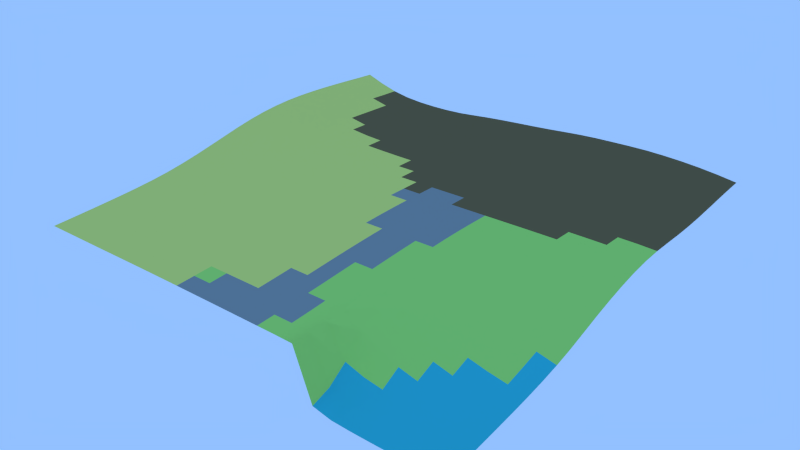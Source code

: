 # Source: Grid.021.blend  (saved by Blender 2.69.0; exported with 4.5.12 LTS)
import bpy
from mathutils import Matrix  # noqa: F401  (used for matrix-valued properties, if any)

bpy.ops.wm.read_factory_settings(use_empty=True)
scene = bpy.context.scene
scene.name = 'Scene'

# ---- collections
col_collection_1 = bpy.data.collections.new('Collection 1'); scene.collection.children.link(col_collection_1)

# ---- materials (node trees are filled in below, after node groups)
mat_grass_grass0_jm3 = bpy.data.materials.new('grass/grass0.jm3')
mat_grass_grass0_jm3.alpha_threshold = 0.0
mat_grass_grass0_jm3.use_transparent_shadow = False
mat_grass_grass0_jm3.diffuse_color = (0.3919, 0.8, 0.1586, 1.0)
mat_grass_grass0_jm3.roughness = 0.5
mat_grass_grass0_jm3.specular_intensity = 0.0
mat_grass_grass0_jm3.line_color = (0.0, 0.0, 0.0, 1.0)
mat_grass_grass1_jm3 = bpy.data.materials.new('grass/grass1.jm3')
mat_grass_grass1_jm3.alpha_threshold = 0.0
mat_grass_grass1_jm3.use_transparent_shadow = False
mat_grass_grass1_jm3.diffuse_color = (0.2639, 0.8, 0.09108, 1.0)
mat_grass_grass1_jm3.roughness = 0.5
mat_grass_grass1_jm3.specular_intensity = 0.0
mat_grass_grass1_jm3.line_color = (0.0, 0.0, 0.0, 1.0)
mat_mud_mud1_j3m = bpy.data.materials.new('mud/mud1.j3m')
mat_mud_mud1_j3m.alpha_threshold = 0.0
mat_mud_mud1_j3m.use_transparent_shadow = False
mat_mud_mud1_j3m.diffuse_color = (0.0386, 0.5074, 0.5705, 1.0)
mat_mud_mud1_j3m.roughness = 0.5
mat_mud_mud1_j3m.specular_intensity = 0.0
mat_mud_mud1_j3m.line_color = (0.0, 0.0, 0.0, 1.0)
mat_sand_sand0_jm3 = bpy.data.materials.new('sand/sand0.jm3')
mat_sand_sand0_jm3.alpha_threshold = 0.0
mat_sand_sand0_jm3.use_transparent_shadow = False
mat_sand_sand0_jm3.diffuse_color = (0.6725, 0.8689, 0.2102, 1.0)
mat_sand_sand0_jm3.roughness = 0.5
mat_sand_sand0_jm3.specular_intensity = 0.0
mat_sand_sand0_jm3.line_color = (0.0, 0.0, 0.0, 1.0)
mat_grass_grass2_jm3 = bpy.data.materials.new('grass/grass2.jm3')
mat_grass_grass2_jm3.alpha_threshold = 0.0
mat_grass_grass2_jm3.use_transparent_shadow = False
mat_grass_grass2_jm3.diffuse_color = (0.3065, 0.5173, 0.1043, 1.0)
mat_grass_grass2_jm3.roughness = 0.5
mat_grass_grass2_jm3.specular_intensity = 0.0
mat_grass_grass2_jm3.line_color = (0.0, 0.0, 0.0, 1.0)
mat_snow_snow1_jm3 = bpy.data.materials.new('snow/snow1.jm3')
mat_snow_snow1_jm3.alpha_threshold = 0.0
mat_snow_snow1_jm3.use_transparent_shadow = False
mat_snow_snow1_jm3.diffuse_color = (1.0, 1.0, 1.0, 1.0)
mat_snow_snow1_jm3.roughness = 0.5
mat_snow_snow1_jm3.specular_intensity = 0.6
mat_snow_snow1_jm3.line_color = (0.0, 0.0, 0.0, 1.0)
mat_stone_stone0_jm3 = bpy.data.materials.new('stone/stone0.jm3')
mat_stone_stone0_jm3.alpha_threshold = 0.0
mat_stone_stone0_jm3.use_transparent_shadow = False
mat_stone_stone0_jm3.diffuse_color = (0.3447, 0.4292, 0.4171, 1.0)
mat_stone_stone0_jm3.roughness = 0.5
mat_stone_stone0_jm3.line_color = (0.0, 0.0, 0.0, 1.0)
mat_snow_snow0_jm3 = bpy.data.materials.new('snow/snow0.jm3')
mat_snow_snow0_jm3.alpha_threshold = 0.0
mat_snow_snow0_jm3.use_transparent_shadow = False
mat_snow_snow0_jm3.diffuse_color = (0.6664, 0.7293, 0.8, 1.0)
mat_snow_snow0_jm3.roughness = 0.5
mat_snow_snow0_jm3.line_color = (0.0, 0.0, 0.0, 1.0)
mat_stone_stone1_jm3 = bpy.data.materials.new('stone/stone1.jm3')
mat_stone_stone1_jm3.alpha_threshold = 0.0
mat_stone_stone1_jm3.use_transparent_shadow = False
mat_stone_stone1_jm3.diffuse_color = (0.4219, 0.448, 0.448, 1.0)
mat_stone_stone1_jm3.roughness = 0.5
mat_stone_stone1_jm3.line_color = (0.0, 0.0, 0.0, 1.0)
mat_stone_stone2_jm3 = bpy.data.materials.new('stone/stone2.jm3')
mat_stone_stone2_jm3.alpha_threshold = 0.0
mat_stone_stone2_jm3.use_transparent_shadow = False
mat_stone_stone2_jm3.diffuse_color = (0.3449, 0.3672, 0.3672, 1.0)
mat_stone_stone2_jm3.roughness = 0.5
mat_stone_stone2_jm3.line_color = (0.0, 0.0, 0.0, 1.0)
mat_grass_grass3_jm3 = bpy.data.materials.new('grass/grass3.jm3')
mat_grass_grass3_jm3.alpha_threshold = 0.0
mat_grass_grass3_jm3.use_transparent_shadow = False
mat_grass_grass3_jm3.diffuse_color = (0.1797, 0.281, 0.1422, 1.0)
mat_grass_grass3_jm3.roughness = 0.5
mat_grass_grass3_jm3.line_color = (0.0, 0.0, 0.0, 1.0)
mat_dirt_dirt02_jm3 = bpy.data.materials.new('dirt/dirt02.jm3')
mat_dirt_dirt02_jm3.alpha_threshold = 0.0
mat_dirt_dirt02_jm3.use_transparent_shadow = False
mat_dirt_dirt02_jm3.diffuse_color = (0.1679, 0.134, 0.06481, 1.0)
mat_dirt_dirt02_jm3.roughness = 0.5
mat_dirt_dirt02_jm3.line_color = (0.0, 0.0, 0.0, 1.0)
mat_marmor_marmor1_jm3 = bpy.data.materials.new('marmor/marmor1.jm3')
mat_marmor_marmor1_jm3.alpha_threshold = 0.0
mat_marmor_marmor1_jm3.use_transparent_shadow = False
mat_marmor_marmor1_jm3.diffuse_color = (0.2491, 0.3032, 0.3032, 1.0)
mat_marmor_marmor1_jm3.roughness = 0.5
mat_marmor_marmor1_jm3.line_color = (0.0, 0.0, 0.0, 1.0)
mat_sand_sand2_jm3 = bpy.data.materials.new('sand/sand2.jm3')
mat_sand_sand2_jm3.alpha_threshold = 0.0
mat_sand_sand2_jm3.use_transparent_shadow = False
mat_sand_sand2_jm3.diffuse_color = (0.7328, 0.8, 0.1837, 1.0)
mat_sand_sand2_jm3.roughness = 0.5
mat_sand_sand2_jm3.line_color = (0.0, 0.0, 0.0, 1.0)

# ---- material node trees

# ---- world
world_world = bpy.data.worlds.new('World'); scene.world = world_world
world_world.color = (0.2903, 0.53, 1.0)
world_world.use_sun_shadow = False
world_world.sun_shadow_jitter_overblur = 0.0
world_world.cycles.sampling_method = 'MANUAL'
world_world.cycles.sample_map_resolution = 256

# ---- meshes
me_grid_021 = bpy.data.meshes.new('Grid.021')
me_grid_021.from_pydata([(91.14, -87.3, -13.7), (83.55, -87.3, -16.33), (75.96, -87.31, -17.42), (68.37, -87.32, -17.59), (60.78, -87.34, -17.52), (53.19, -87.35, -17.37), (45.6, -87.36, -17.02), (38.0, -87.36, -15.35), (30.39, -87.32, 4.172), (22.8, -87.33, 4.332), (15.21, -87.34, 4.37), (7.613, -87.34, 4.408), (0.01707, -87.34, 4.442), (-7.58, -87.34, 4.466), (-15.18, -87.33, 4.483), (-22.78, -87.33, 4.493), (-30.37, -87.33, 4.488), (-37.97, -87.32, 4.462), (-45.57, -87.32, 4.415), (-53.16, -87.31, 4.35), (-60.76, -87.31, 4.283), (-68.36, -87.31, 4.226), (-75.95, -87.3, 4.176), (-83.54, -87.3, 4.13), (-91.14, -87.3, 4.085), (91.14, -79.7, -12.75), (83.55, -79.71, -14.59), (75.96, -79.72, -15.26), (68.37, -79.73, -15.16), (60.78, -79.74, -14.83), (53.19, -79.76, -14.55), (45.6, -79.77, -14.31), (38.0, -79.77, -12.66), (30.39, -79.74, 4.346), (22.8, -79.74, 4.759), (15.21, -79.75, 4.788), (7.615, -79.75, 4.821), (0.01948, -79.75, 4.852), (-7.578, -79.75, 4.869), (-15.18, -79.75, 4.878), (-22.77, -79.74, 4.87), (-30.37, -79.74, 4.842), (-37.97, -79.74, 4.792), (-45.57, -79.73, 4.723), (-53.16, -79.72, 4.637), (-60.76, -79.72, 4.545), (-68.36, -79.72, 4.468), (-75.95, -79.71, 4.41), (-83.54, -79.71, 4.364), (-91.14, -79.71, 4.325), (91.14, -72.11, -11.7), (83.55, -72.11, -12.77), (75.95, -72.12, -12.96), (68.36, -72.13, -12.47), (60.78, -72.14, -11.64), (53.19, -72.16, -10.64), (45.6, -72.17, -9.403), (38.0, -72.17, -7.031), (30.4, -72.15, 4.475), (22.8, -72.15, 5.23), (15.21, -72.16, 5.244), (7.617, -72.16, 5.268), (0.02044, -72.16, 5.29), (-7.577, -72.16, 5.302), (-15.18, -72.16, 5.295), (-22.77, -72.16, 5.265), (-30.37, -72.15, 5.216), (-37.97, -72.15, 5.146), (-45.57, -72.14, 5.057), (-53.16, -72.14, 4.952), (-60.76, -72.13, 4.842), (-68.36, -72.12, 4.746), (-75.95, -72.12, 4.674), (-83.54, -72.12, 4.627), (-91.14, -72.11, 4.594), (91.14, -64.51, -10.61), (83.55, -64.52, -10.98), (75.95, -64.52, -10.62), (68.36, -64.53, -9.648), (60.77, -64.54, -8.233), (53.18, -64.55, -6.36), (45.59, -64.56, -3.687), (37.99, -64.56, 0.4748), (30.4, -64.55, 5.513), (22.8, -64.56, 5.76), (15.21, -64.56, 5.754), (7.616, -64.57, 5.763), (0.01997, -64.57, 5.773), (-7.577, -64.57, 5.772), (-15.18, -64.57, 5.741), (-22.77, -64.56, 5.685), (-30.37, -64.56, 5.614), (-37.97, -64.56, 5.527), (-45.57, -64.55, 5.422), (-53.16, -64.54, 5.303), (-60.76, -64.54, 5.179), (-68.36, -64.53, 5.066), (-75.95, -64.53, 4.978), (-83.54, -64.52, 4.927), (-91.14, -64.52, 4.903), (91.14, -56.92, -9.478), (83.54, -56.92, -9.196), (75.95, -56.92, -8.293), (68.36, -56.93, -6.87), (60.77, -56.94, -4.995), (53.18, -56.95, -2.569), (45.58, -56.95, 0.6436), (37.99, -56.95, 4.488), (30.4, -56.95, 6.297), (22.8, -56.96, 6.328), (15.21, -56.96, 6.301), (7.614, -56.97, 6.29), (0.01809, -56.97, 6.285), (-7.579, -56.97, 6.263), (-15.18, -56.97, 6.206), (-22.77, -56.97, 6.125), (-30.37, -56.97, 6.028), (-37.97, -56.96, 5.924), (-45.57, -56.96, 5.809), (-53.16, -56.95, 5.68), (-60.76, -56.95, 5.549), (-68.36, -56.94, 5.426), (-75.95, -56.93, 5.326), (-83.54, -56.93, 5.275), (-91.14, -56.93, 5.264), (91.14, -49.32, -8.226), (83.54, -49.33, -7.362), (75.95, -49.33, -5.993), (68.36, -49.33, -4.214), (60.76, -49.33, -2.053), (53.17, -49.34, 0.5636), (45.58, -49.34, 3.634), (37.98, -49.34, 6.301), (30.39, -49.35, 6.938), (22.8, -49.36, 6.903), (15.2, -49.36, 6.856), (7.61, -49.37, 6.824), (0.01481, -49.37, 6.794), (-7.582, -49.37, 6.745), (-15.18, -49.37, 6.665), (-22.78, -49.37, 6.558), (-30.37, -49.37, 6.44), (-37.97, -49.37, 6.326), (-45.57, -49.36, 6.203), (-53.16, -49.36, 6.069), (-60.76, -49.35, 5.935), (-68.36, -49.35, 5.816), (-75.95, -49.34, 5.731), (-83.54, -49.34, 5.699), (-91.14, -49.33, 5.713), (91.14, -41.73, -6.785), (83.54, -41.73, -5.406), (75.95, -41.73, -3.662), (68.35, -41.73, -1.644), (60.76, -41.73, 0.6449), (53.17, -41.73, 3.217), (45.57, -41.74, 5.826), (37.98, -41.74, 7.361), (30.39, -41.74, 7.53), (22.79, -41.75, 7.453), (15.2, -41.76, 7.389), (7.606, -41.76, 7.334), (0.01049, -41.77, 7.269), (-7.586, -41.77, 7.19), (-15.18, -41.77, 7.091), (-22.78, -41.77, 6.97), (-30.38, -41.77, 6.842), (-37.97, -41.77, 6.717), (-45.57, -41.77, 6.587), (-53.16, -41.76, 6.451), (-60.76, -41.76, 6.334), (-68.35, -41.75, 6.251), (-75.95, -41.75, 6.218), (-83.54, -41.75, 6.236), (-91.14, -41.75, 6.298), (91.14, -34.14, -5.053), (83.54, -34.14, -3.268), (75.95, -34.14, -1.275), (68.35, -34.14, 0.8727), (60.76, -34.14, 3.172), (53.16, -34.14, 5.522), (45.57, -34.14, 7.461), (37.98, -34.14, 8.127), (30.38, -34.14, 8.076), (22.79, -34.15, 7.962), (15.2, -34.15, 7.875), (7.601, -34.16, 7.793), (0.006245, -34.16, 7.695), (-7.589, -34.17, 7.584), (-15.19, -34.17, 7.47), (-22.78, -34.17, 7.349), (-30.38, -34.17, 7.219), (-37.97, -34.17, 7.084), (-45.57, -34.17, 6.952), (-53.16, -34.16, 6.833), (-60.76, -34.16, 6.756), (-68.35, -34.16, 6.744), (-75.95, -34.16, 6.813), (-83.54, -34.16, 6.95), (-91.13, -34.17, 7.115), (91.14, -26.54, -2.951), (83.54, -26.54, -0.9098), (75.95, -26.54, 1.198), (68.35, -26.54, 3.358), (60.76, -26.54, 5.518), (53.16, -26.54, 7.439), (45.57, -26.54, 8.553), (37.97, -26.54, 8.687), (30.38, -26.54, 8.556), (22.79, -26.55, 8.419), (15.19, -26.55, 8.305), (7.598, -26.56, 8.189), (0.002888, -26.56, 8.063), (-7.592, -26.56, 7.929), (-15.19, -26.57, 7.803), (-22.78, -26.57, 7.683), (-30.38, -26.57, 7.557), (-37.97, -26.57, 7.426), (-45.57, -26.57, 7.299), (-53.16, -26.57, 7.211), (-60.76, -26.57, 7.205), (-68.35, -26.57, 7.316), (-75.94, -26.58, 7.557), (-83.53, -26.58, 7.865), (-91.13, -26.59, 8.191), (91.14, -18.95, -0.4982), (83.54, -18.95, 1.616), (75.95, -18.95, 3.686), (68.35, -18.95, 5.677), (60.76, -18.95, 7.491), (53.16, -18.95, 8.783), (45.57, -18.95, 9.185), (37.97, -18.95, 9.104), (30.38, -18.95, 8.942), (22.78, -18.95, 8.789), (15.19, -18.95, 8.654), (7.596, -18.96, 8.513), (0.0008583, -18.96, 8.366), (-7.594, -18.96, 8.218), (-15.19, -18.97, 8.084), (-22.78, -18.97, 7.969), (-30.38, -18.97, 7.854), (-37.97, -18.97, 7.731), (-45.57, -18.97, 7.619), (-53.16, -18.97, 7.585), (-60.76, -18.97, 7.683), (-68.35, -18.98, 7.966), (-75.94, -18.99, 8.408), (-83.53, -19.01, 8.926), (-91.12, -19.02, 9.522), (91.14, -11.36, 1.99), (83.54, -11.36, 4.023), (75.95, -11.35, 5.909), (68.35, -11.35, 7.575), (60.76, -11.35, 8.885), (53.16, -11.35, 9.503), (45.57, -11.35, 9.525), (37.97, -11.35, 9.381), (30.38, -11.35, 9.208), (22.78, -11.36, 9.046), (15.19, -11.36, 8.897), (7.595, -11.36, 8.745), (-0.0002098, -11.36, 8.592), (-7.595, -11.37, 8.444), (-15.19, -11.37, 8.308), (-22.79, -11.37, 8.193), (-30.38, -11.37, 8.091), (-37.98, -11.37, 7.986), (-45.57, -11.37, 7.904), (-53.16, -11.37, 7.938), (-60.75, -11.38, 8.168), (-68.34, -11.39, 8.651), (-75.93, -11.41, 9.328), (-83.52, -11.43, 10.15), (-91.1, -11.46, 11.03), (91.14, -3.763, 4.243), (83.54, -3.762, 6.094), (75.95, -3.761, 7.707), (68.35, -3.76, 8.936), (60.76, -3.76, 9.644), (53.16, -3.759, 9.781), (45.57, -3.759, 9.674), (37.97, -3.759, 9.514), (30.38, -3.759, 9.34), (22.78, -3.761, 9.174), (15.19, -3.763, 9.021), (7.594, -3.765, 8.872), (-0.0008087, -3.767, 8.726), (-7.596, -3.768, 8.587), (-15.19, -3.769, 8.46), (-22.79, -3.77, 8.349), (-30.38, -3.771, 8.26), (-37.98, -3.771, 8.179), (-45.57, -3.771, 8.141), (-53.16, -3.775, 8.255), (-60.75, -3.787, 8.624), (-68.34, -3.808, 9.325), (-75.92, -3.833, 10.29), (-83.51, -3.861, 11.41), (-91.09, -3.888, 12.59), (91.14, 3.83, 6.21), (83.54, 3.831, 7.783), (75.95, 3.832, 8.995), (68.35, 3.833, 9.69), (60.76, 3.833, 9.883), (53.16, 3.834, 9.813), (45.57, 3.835, 9.674), (37.97, 3.835, 9.51), (30.38, 3.835, 9.34), (22.78, 3.834, 9.175), (15.19, 3.832, 9.025), (7.594, 3.831, 8.888), (-0.001236, 3.829, 8.759), (-7.596, 3.828, 8.64), (-15.19, 3.828, 8.531), (-22.79, 3.827, 8.433), (-30.38, 3.828, 8.356), (-37.98, 3.828, 8.306), (-45.57, 3.826, 8.32), (-53.16, 3.82, 8.51), (-60.75, 3.806, 9.01), (-68.34, 3.781, 9.946), (-75.92, 3.749, 11.23), (-83.49, 3.717, 12.67), (-91.08, 3.684, 14.16), (91.14, 11.42, 7.806), (83.54, 11.42, 8.989), (75.95, 11.42, 9.675), (68.35, 11.43, 9.872), (60.76, 11.43, 9.826), (53.16, 11.43, 9.715), (45.57, 11.43, 9.577), (37.97, 11.43, 9.421), (30.38, 11.43, 9.257), (22.78, 11.43, 9.097), (15.19, 11.43, 8.948), (7.593, 11.43, 8.819), (-0.00172, 11.42, 8.706), (-7.597, 11.42, 8.606), (-15.19, 11.42, 8.519), (-22.79, 11.42, 8.444), (-30.38, 11.42, 8.387), (-37.98, 11.42, 8.37), (-45.57, 11.42, 8.435), (-53.16, 11.42, 8.689), (-60.75, 11.4, 9.298), (-68.33, 11.37, 10.45), (-75.91, 11.34, 12.05), (-83.48, 11.3, 13.81), (-91.06, 11.27, 15.52), (91.14, 19.02, 8.917), (83.54, 19.02, 9.592), (75.95, 19.02, 9.78), (68.35, 19.02, 9.756), (60.76, 19.02, 9.69), (53.16, 19.02, 9.608), (45.57, 19.02, 9.509), (37.97, 19.02, 9.387), (30.38, 19.02, 9.241), (22.78, 19.02, 9.079), (15.19, 19.02, 8.913), (7.592, 19.02, 8.757), (-0.002705, 19.02, 8.626), (-7.597, 19.02, 8.525), (-15.19, 19.02, 8.448), (-22.79, 19.02, 8.392), (-30.38, 19.02, 8.365), (-37.98, 19.02, 8.383), (-45.57, 19.02, 8.485), (-53.16, 19.01, 8.783), (-60.75, 19.0, 9.465), (-68.33, 18.97, 10.78), (-75.9, 18.93, 12.68), (-83.47, 18.89, 14.71), (-91.05, 18.86, 16.57), (91.14, 26.61, 9.475), (83.54, 26.61, 9.669), (75.95, 26.61, 9.66), (68.35, 26.61, 9.655), (60.75, 26.61, 9.668), (53.16, 26.61, 9.684), (45.56, 26.61, 9.684), (37.96, 26.61, 9.634), (30.37, 26.62, 9.512), (22.77, 26.62, 9.324), (15.18, 26.62, 9.097), (7.588, 26.61, 8.864), (-0.005089, 26.61, 8.649), (-7.599, 26.61, 8.48), (-15.19, 26.61, 8.372), (-22.79, 26.61, 8.315), (-30.38, 26.61, 8.306), (-37.98, 26.61, 8.355), (-45.57, 26.61, 8.479), (-53.16, 26.61, 8.796), (-60.75, 26.59, 9.516), (-68.33, 26.57, 10.91), (-75.9, 26.53, 13.0), (-83.47, 26.49, 15.28), (-91.04, 26.46, 17.26), (91.14, 34.2, 9.606), (83.54, 34.2, 9.614), (75.94, 34.2, 9.67), (68.35, 34.2, 9.799), (60.75, 34.2, 9.977), (53.15, 34.2, 10.18), (45.55, 34.21, 10.33), (37.95, 34.21, 10.36), (30.36, 34.21, 10.27), (22.76, 34.21, 10.05), (15.17, 34.21, 9.698), (7.581, 34.21, 9.297), (-0.009884, 34.21, 8.921), (-7.602, 34.21, 8.599), (-15.19, 34.21, 8.372), (-22.79, 34.21, 8.261), (-30.38, 34.21, 8.239), (-37.98, 34.21, 8.297), (-45.57, 34.21, 8.433), (-53.17, 34.2, 8.742), (-60.75, 34.19, 9.459), (-68.33, 34.17, 10.87), (-75.9, 34.13, 13.05), (-83.46, 34.1, 15.46), (-91.04, 34.07, 17.59), (91.14, 41.79, 9.651), (83.54, 41.79, 9.757), (75.94, 41.79, 9.995), (68.34, 41.79, 10.35), (60.73, 41.79, 10.79), (53.13, 41.79, 11.2), (45.53, 41.8, 11.43), (37.93, 41.8, 11.49), (30.34, 41.8, 11.39), (22.75, 41.8, 11.11), (15.16, 41.8, 10.65), (7.571, 41.8, 10.06), (-0.01693, 41.8, 9.468), (-7.607, 41.8, 8.959), (-15.2, 41.8, 8.539), (-22.79, 41.8, 8.283), (-30.38, 41.8, 8.193), (-37.98, 41.8, 8.224), (-45.57, 41.8, 8.357), (-53.17, 41.8, 8.648), (-60.75, 41.79, 9.321), (-68.33, 41.77, 10.69), (-75.9, 41.74, 12.88), (-83.46, 41.71, 15.37), (-91.03, 41.69, 17.59), (91.13, 49.37, 9.906), (83.53, 49.37, 10.24), (75.93, 49.37, 10.75), (68.32, 49.37, 11.42), (60.72, 49.38, 12.08), (53.11, 49.38, 12.48), (45.51, 49.38, 12.65), (37.92, 49.39, 12.67), (30.32, 49.39, 12.5), (22.73, 49.39, 12.15), (15.15, 49.39, 11.64), (7.561, 49.39, 10.98), (-0.02511, 49.39, 10.21), (-7.613, 49.39, 9.505), (-15.2, 49.39, 8.899), (-22.79, 49.39, 8.428), (-30.39, 49.39, 8.199), (-37.98, 49.39, 8.161), (-45.57, 49.39, 8.266), (-53.17, 49.39, 8.53), (-60.76, 49.38, 9.136), (-68.34, 49.37, 10.4), (-75.9, 49.35, 12.52), (-83.47, 49.33, 15.06), (-91.04, 49.31, 17.34), (91.13, 56.95, 10.44), (83.53, 56.95, 11.04), (75.92, 56.95, 11.85), (68.31, 56.95, 12.71), (60.7, 56.96, 13.35), (53.1, 56.96, 13.65), (45.5, 56.97, 13.73), (37.9, 56.98, 13.65), (30.31, 56.98, 13.4), (22.72, 56.98, 13.02), (15.14, 56.98, 12.46), (7.552, 56.98, 11.77), (-0.0323, 56.98, 10.96), (-7.618, 56.98, 10.13), (-15.21, 56.98, 9.393), (-22.8, 56.98, 8.714), (-30.39, 56.98, 8.286), (-37.98, 56.98, 8.135), (-45.58, 56.98, 8.179), (-53.17, 56.98, 8.401), (-60.76, 56.98, 8.928), (-68.34, 56.97, 10.06), (-75.91, 56.96, 12.04), (-83.47, 56.94, 14.58), (-91.04, 56.93, 16.94), (91.13, 64.53, 11.17), (83.52, 64.53, 12.01), (75.91, 64.53, 12.98), (68.3, 64.53, 13.82), (60.69, 64.54, 14.35), (53.09, 64.55, 14.57), (45.49, 64.55, 14.56), (37.89, 64.56, 14.41), (30.3, 64.57, 14.12), (22.72, 64.57, 13.69), (15.13, 64.57, 13.11), (7.547, 64.57, 12.39), (-0.03688, 64.57, 11.58), (-7.622, 64.57, 10.73), (-15.21, 64.57, 9.929), (-22.8, 64.57, 9.114), (-30.39, 64.57, 8.469), (-37.98, 64.57, 8.166), (-45.58, 64.57, 8.12), (-53.17, 64.57, 8.281), (-60.76, 64.57, 8.718), (-68.35, 64.57, 9.701), (-75.92, 64.56, 11.49), (-83.48, 64.55, 13.98), (-91.05, 64.55, 16.43), (91.12, 72.11, 11.96), (83.51, 72.11, 12.95), (75.9, 72.11, 13.93), (68.29, 72.11, 14.66), (60.68, 72.12, 15.11), (53.08, 72.13, 15.26), (45.48, 72.14, 15.17), (37.89, 72.15, 14.98), (30.3, 72.15, 14.67), (22.71, 72.16, 14.2), (15.13, 72.16, 13.58), (7.545, 72.15, 12.83), (-0.03858, 72.15, 12.02), (-7.624, 72.15, 11.22), (-15.21, 72.15, 10.43), (-22.8, 72.15, 9.569), (-30.39, 72.16, 8.753), (-37.98, 72.16, 8.272), (-45.58, 72.16, 8.113), (-53.17, 72.16, 8.191), (-60.77, 72.16, 8.528), (-68.35, 72.16, 9.355), (-75.93, 72.16, 10.94), (-83.49, 72.16, 13.32), (-91.06, 72.16, 15.84), (91.11, 79.69, 12.71), (83.5, 79.68, 13.75), (75.89, 79.68, 14.64), (68.28, 79.69, 15.25), (60.68, 79.69, 15.62), (53.08, 79.71, 15.73), (45.48, 79.72, 15.59), (37.89, 79.73, 15.35), (30.3, 79.74, 15.03), (22.71, 79.74, 14.51), (15.13, 79.74, 13.85), (7.546, 79.74, 13.07), (-0.03772, 79.74, 12.29), (-7.624, 79.74, 11.58), (-15.21, 79.74, 10.84), (-22.8, 79.74, 10.02), (-30.39, 79.74, 9.134), (-37.99, 79.75, 8.47), (-45.58, 79.75, 8.174), (-53.17, 79.75, 8.153), (-60.77, 79.75, 8.383), (-68.36, 79.75, 9.052), (-75.93, 79.75, 10.44), (-83.5, 79.76, 12.66), (-91.07, 79.76, 15.22), (91.1, 87.27, 13.31), (83.49, 87.26, 14.3), (75.88, 87.26, 15.06), (68.28, 87.26, 15.58), (60.67, 87.27, 15.86), (53.07, 87.28, 15.94), (45.48, 87.3, 15.75), (37.88, 87.31, 15.44), (30.3, 87.32, 15.09), (22.71, 87.33, 14.55), (15.13, 87.33, 13.83), (7.55, 87.32, 13.07), (-0.03492, 87.32, 12.41), (-7.623, 87.32, 11.81), (-15.21, 87.32, 11.17), (-22.8, 87.32, 10.45), (-30.39, 87.32, 9.588), (-37.99, 87.33, 8.779), (-45.58, 87.34, 8.324), (-53.18, 87.34, 8.187), (-60.77, 87.34, 8.312), (-68.36, 87.34, 8.858), (-75.94, 87.35, 10.07), (-83.51, 87.35, 12.1), (-91.08, 87.36, 14.64)], [], [(11, 10, 35, 36), (17, 16, 41, 42), (16, 15, 40, 41), (22, 21, 46, 47), (5, 4, 29, 30), (4, 3, 28, 29), (10, 9, 34, 35), (15, 14, 39, 40), (21, 20, 45, 46), (20, 19, 44, 45), (3, 2, 27, 28), (9, 8, 33, 34), (8, 7, 32, 33), (14, 13, 38, 39), (19, 18, 43, 44), (2, 1, 26, 27), (24, 23, 48, 49), (7, 6, 31, 32), (13, 12, 37, 38), (12, 11, 36, 37), (18, 17, 42, 43), (1, 0, 25, 26), (23, 22, 47, 48), (6, 5, 30, 31), (42, 41, 66, 67), (48, 47, 72, 73), (31, 30, 55, 56), (30, 29, 54, 55), (36, 35, 60, 61), (41, 40, 65, 66), (47, 46, 71, 72), (46, 45, 70, 71), (29, 28, 53, 54), (35, 34, 59, 60), (34, 33, 58, 59), (40, 39, 64, 65), (45, 44, 69, 70), (28, 27, 52, 53), (33, 32, 57, 58), (39, 38, 63, 64), (38, 37, 62, 63), (44, 43, 68, 69), (27, 26, 51, 52), (49, 48, 73, 74), (26, 25, 50, 51), (32, 31, 56, 57), (37, 36, 61, 62), (43, 42, 67, 68), (56, 55, 80, 81), (62, 61, 86, 87), (67, 66, 91, 92), (73, 72, 97, 98), (72, 71, 96, 97), (55, 54, 79, 80), (61, 60, 85, 86), (60, 59, 84, 85), (66, 65, 90, 91), (71, 70, 95, 96), (54, 53, 78, 79), (59, 58, 83, 84), (65, 64, 89, 90), (64, 63, 88, 89), (70, 69, 94, 95), (53, 52, 77, 78), (52, 51, 76, 77), (58, 57, 82, 83), (63, 62, 87, 88), (69, 68, 93, 94), (68, 67, 92, 93), (74, 73, 98, 99), (51, 50, 75, 76), (57, 56, 81, 82), (93, 92, 117, 118), (99, 98, 123, 124), (76, 75, 100, 101), (98, 97, 122, 123), (81, 80, 105, 106), (87, 86, 111, 112), (86, 85, 110, 111), (92, 91, 116, 117), (97, 96, 121, 122), (80, 79, 104, 105), (85, 84, 109, 110), (91, 90, 115, 116), (90, 89, 114, 115), (96, 95, 120, 121), (79, 78, 103, 104), (78, 77, 102, 103), (84, 83, 108, 109), (89, 88, 113, 114), (95, 94, 119, 120), (94, 93, 118, 119), (77, 76, 101, 102), (83, 82, 107, 108), (82, 81, 106, 107), (88, 87, 112, 113), (124, 123, 148, 149), (107, 106, 131, 132), (113, 112, 137, 138), (112, 111, 136, 137), (118, 117, 142, 143), (101, 100, 125, 126), (123, 122, 147, 148), (106, 105, 130, 131), (111, 110, 135, 136), (117, 116, 141, 142), (116, 115, 140, 141), (122, 121, 146, 147), (105, 104, 129, 130), (104, 103, 128, 129), (110, 109, 134, 135), (115, 114, 139, 140), (121, 120, 145, 146), (120, 119, 144, 145), (103, 102, 127, 128), (109, 108, 133, 134), (108, 107, 132, 133), (114, 113, 138, 139), (119, 118, 143, 144), (102, 101, 126, 127), (138, 137, 162, 163), (144, 143, 168, 169), (127, 126, 151, 152), (149, 148, 173, 174), (126, 125, 150, 151), (132, 131, 156, 157), (137, 136, 161, 162), (143, 142, 167, 168), (142, 141, 166, 167), (148, 147, 172, 173), (131, 130, 155, 156), (130, 129, 154, 155), (136, 135, 160, 161), (141, 140, 165, 166), (147, 146, 171, 172), (146, 145, 170, 171), (129, 128, 153, 154), (135, 134, 159, 160), (134, 133, 158, 159), (140, 139, 164, 165), (145, 144, 169, 170), (128, 127, 152, 153), (133, 132, 157, 158), (139, 138, 163, 164), (152, 151, 176, 177), (158, 157, 182, 183), (163, 162, 187, 188), (169, 168, 193, 194), (168, 167, 192, 193), (174, 173, 198, 199), (151, 150, 175, 176), (157, 156, 181, 182), (156, 155, 180, 181), (162, 161, 186, 187), (167, 166, 191, 192), (173, 172, 197, 198), (172, 171, 196, 197), (155, 154, 179, 180), (161, 160, 185, 186), (160, 159, 184, 185), (166, 165, 190, 191), (171, 170, 195, 196), (154, 153, 178, 179), (159, 158, 183, 184), (165, 164, 189, 190), (164, 163, 188, 189), (170, 169, 194, 195), (153, 152, 177, 178), (188, 187, 212, 213), (194, 193, 218, 219), (193, 192, 217, 218), (199, 198, 223, 224), (176, 175, 200, 201), (182, 181, 206, 207), (181, 180, 205, 206), (187, 186, 211, 212), (192, 191, 216, 217), (198, 197, 222, 223), (197, 196, 221, 222), (180, 179, 204, 205), (186, 185, 210, 211), (185, 184, 209, 210), (191, 190, 215, 216), (196, 195, 220, 221), (179, 178, 203, 204), (184, 183, 208, 209), (190, 189, 214, 215), (189, 188, 213, 214), (195, 194, 219, 220), (178, 177, 202, 203), (177, 176, 201, 202), (183, 182, 207, 208), (219, 218, 243, 244), (202, 201, 226, 227), (208, 207, 232, 233), (207, 206, 231, 232), (213, 212, 237, 238), (218, 217, 242, 243), (224, 223, 248, 249), (201, 200, 225, 226), (223, 222, 247, 248), (206, 205, 230, 231), (212, 211, 236, 237), (211, 210, 235, 236), (217, 216, 241, 242), (222, 221, 246, 247), (205, 204, 229, 230), (210, 209, 234, 235), (216, 215, 240, 241), (215, 214, 239, 240), (221, 220, 245, 246), (204, 203, 228, 229), (203, 202, 227, 228), (209, 208, 233, 234), (214, 213, 238, 239), (220, 219, 244, 245), (233, 232, 257, 258), (239, 238, 263, 264), (244, 243, 268, 269), (227, 226, 251, 252), (249, 248, 273, 274), (232, 231, 256, 257), (238, 237, 262, 263), (237, 236, 261, 262), (243, 242, 267, 268), (226, 225, 250, 251), (248, 247, 272, 273), (231, 230, 255, 256), (236, 235, 260, 261), (242, 241, 266, 267), (241, 240, 265, 266), (247, 246, 271, 272), (230, 229, 254, 255), (229, 228, 253, 254), (235, 234, 259, 260), (240, 239, 264, 265), (246, 245, 270, 271), (245, 244, 269, 270), (228, 227, 252, 253), (234, 233, 258, 259), (270, 269, 294, 295), (253, 252, 277, 278), (258, 257, 282, 283), (264, 263, 288, 289), (263, 262, 287, 288), (269, 268, 293, 294), (252, 251, 276, 277), (274, 273, 298, 299), (251, 250, 275, 276), (257, 256, 281, 282), (262, 261, 286, 287), (268, 267, 292, 293), (267, 266, 291, 292), (273, 272, 297, 298), (256, 255, 280, 281), (255, 254, 279, 280), (261, 260, 285, 286), (266, 265, 290, 291), (272, 271, 296, 297), (271, 270, 295, 296), (254, 253, 278, 279), (260, 259, 284, 285), (259, 258, 283, 284), (265, 264, 289, 290), (284, 283, 308, 309), (290, 289, 314, 315), (289, 288, 313, 314), (295, 294, 319, 320), (278, 277, 302, 303), (277, 276, 301, 302), (283, 282, 307, 308), (288, 287, 312, 313), (294, 293, 318, 319), (293, 292, 317, 318), (299, 298, 323, 324), (276, 275, 300, 301), (282, 281, 306, 307), (281, 280, 305, 306), (287, 286, 311, 312), (292, 291, 316, 317), (298, 297, 322, 323), (297, 296, 321, 322), (280, 279, 304, 305), (286, 285, 310, 311), (285, 284, 309, 310), (291, 290, 315, 316), (296, 295, 320, 321), (279, 278, 303, 304), (315, 314, 339, 340), (321, 320, 345, 346), (304, 303, 328, 329), (303, 302, 327, 328), (309, 308, 333, 334), (314, 313, 338, 339), (320, 319, 344, 345), (319, 318, 343, 344), (302, 301, 326, 327), (308, 307, 332, 333), (307, 306, 331, 332), (313, 312, 337, 338), (318, 317, 342, 343), (324, 323, 348, 349), (301, 300, 325, 326), (323, 322, 347, 348), (306, 305, 330, 331), (312, 311, 336, 337), (311, 310, 335, 336), (317, 316, 341, 342), (322, 321, 346, 347), (305, 304, 329, 330), (310, 309, 334, 335), (316, 315, 340, 341), (329, 328, 353, 354), (335, 334, 359, 360), (340, 339, 364, 365), (346, 345, 370, 371), (345, 344, 369, 370), (328, 327, 352, 353), (334, 333, 358, 359), (333, 332, 357, 358), (339, 338, 363, 364), (344, 343, 368, 369), (327, 326, 351, 352), (349, 348, 373, 374), (332, 331, 356, 357), (338, 337, 362, 363), (337, 336, 361, 362), (343, 342, 367, 368), (326, 325, 350, 351), (348, 347, 372, 373), (331, 330, 355, 356), (336, 335, 360, 361), (342, 341, 366, 367), (341, 340, 365, 366), (347, 346, 371, 372), (330, 329, 354, 355), (361, 360, 385, 386), (360, 359, 384, 385), (366, 365, 390, 391), (371, 370, 395, 396), (354, 353, 378, 379), (359, 358, 383, 384), (365, 364, 389, 390), (364, 363, 388, 389), (370, 369, 394, 395), (353, 352, 377, 378), (352, 351, 376, 377), (358, 357, 382, 383), (363, 362, 387, 388), (369, 368, 393, 394), (368, 367, 392, 393), (374, 373, 398, 399), (351, 350, 375, 376), (357, 356, 381, 382), (356, 355, 380, 381), (362, 361, 386, 387), (367, 366, 391, 392), (373, 372, 397, 398), (372, 371, 396, 397), (355, 354, 379, 380), (397, 396, 421, 422), (380, 379, 404, 405), (385, 384, 409, 410), (391, 390, 415, 416), (390, 389, 414, 415), (396, 395, 420, 421), (379, 378, 403, 404), (378, 377, 402, 403), (384, 383, 408, 409), (389, 388, 413, 414), (395, 394, 419, 420), (394, 393, 418, 419), (377, 376, 401, 402), (383, 382, 407, 408), (382, 381, 406, 407), (388, 387, 412, 413), (393, 392, 417, 418), (399, 398, 423, 424), (376, 375, 400, 401), (398, 397, 422, 423), (381, 380, 405, 406), (387, 386, 411, 412), (386, 385, 410, 411), (392, 391, 416, 417), (411, 410, 435, 436), (417, 416, 441, 442), (416, 415, 440, 441), (422, 421, 446, 447), (405, 404, 429, 430), (404, 403, 428, 429), (410, 409, 434, 435), (415, 414, 439, 440), (421, 420, 445, 446), (420, 419, 444, 445), (403, 402, 427, 428), (409, 408, 433, 434), (408, 407, 432, 433), (414, 413, 438, 439), (419, 418, 443, 444), (402, 401, 426, 427), (424, 423, 448, 449), (407, 406, 431, 432), (413, 412, 437, 438), (412, 411, 436, 437), (418, 417, 442, 443), (401, 400, 425, 426), (423, 422, 447, 448), (406, 405, 430, 431), (442, 441, 466, 467), (448, 447, 472, 473), (431, 430, 455, 456), (430, 429, 454, 455), (436, 435, 460, 461), (441, 440, 465, 466), (447, 446, 471, 472), (446, 445, 470, 471), (429, 428, 453, 454), (435, 434, 459, 460), (434, 433, 458, 459), (440, 439, 464, 465), (445, 444, 469, 470), (428, 427, 452, 453), (433, 432, 457, 458), (439, 438, 463, 464), (438, 437, 462, 463), (444, 443, 468, 469), (427, 426, 451, 452), (449, 448, 473, 474), (426, 425, 450, 451), (432, 431, 456, 457), (437, 436, 461, 462), (443, 442, 467, 468), (456, 455, 480, 481), (462, 461, 486, 487), (467, 466, 491, 492), (473, 472, 497, 498), (472, 471, 496, 497), (455, 454, 479, 480), (461, 460, 485, 486), (460, 459, 484, 485), (466, 465, 490, 491), (471, 470, 495, 496), (454, 453, 478, 479), (459, 458, 483, 484), (465, 464, 489, 490), (464, 463, 488, 489), (470, 469, 494, 495), (453, 452, 477, 478), (452, 451, 476, 477), (458, 457, 482, 483), (463, 462, 487, 488), (469, 468, 493, 494), (468, 467, 492, 493), (474, 473, 498, 499), (451, 450, 475, 476), (457, 456, 481, 482), (493, 492, 517, 518), (499, 498, 523, 524), (476, 475, 500, 501), (498, 497, 522, 523), (481, 480, 505, 506), (487, 486, 511, 512), (486, 485, 510, 511), (492, 491, 516, 517), (497, 496, 521, 522), (480, 479, 504, 505), (485, 484, 509, 510), (491, 490, 515, 516), (490, 489, 514, 515), (496, 495, 520, 521), (479, 478, 503, 504), (478, 477, 502, 503), (484, 483, 508, 509), (489, 488, 513, 514), (495, 494, 519, 520), (494, 493, 518, 519), (477, 476, 501, 502), (483, 482, 507, 508), (482, 481, 506, 507), (488, 487, 512, 513), (520, 519, 544, 545), (503, 502, 527, 528), (508, 507, 532, 533), (514, 513, 538, 539), (513, 512, 537, 538), (519, 518, 543, 544), (502, 501, 526, 527), (524, 523, 548, 549), (501, 500, 525, 526), (507, 506, 531, 532), (512, 511, 536, 537), (518, 517, 542, 543), (517, 516, 541, 542), (523, 522, 547, 548), (506, 505, 530, 531), (505, 504, 529, 530), (511, 510, 535, 536), (516, 515, 540, 541), (522, 521, 546, 547), (521, 520, 545, 546), (504, 503, 528, 529), (510, 509, 534, 535), (509, 508, 533, 534), (515, 514, 539, 540), (534, 533, 558, 559), (540, 539, 564, 565), (539, 538, 563, 564), (545, 544, 569, 570), (528, 527, 552, 553), (527, 526, 551, 552), (533, 532, 557, 558), (538, 537, 562, 563), (544, 543, 568, 569), (543, 542, 567, 568), (549, 548, 573, 574), (526, 525, 550, 551), (532, 531, 556, 557), (531, 530, 555, 556), (537, 536, 561, 562), (542, 541, 566, 567), (548, 547, 572, 573), (547, 546, 571, 572), (530, 529, 554, 555), (536, 535, 560, 561), (535, 534, 559, 560), (541, 540, 565, 566), (546, 545, 570, 571), (529, 528, 553, 554), (565, 564, 589, 590), (571, 570, 595, 596), (554, 553, 578, 579), (553, 552, 577, 578), (559, 558, 583, 584), (564, 563, 588, 589), (570, 569, 594, 595), (569, 568, 593, 594), (552, 551, 576, 577), (558, 557, 582, 583), (557, 556, 581, 582), (563, 562, 587, 588), (568, 567, 592, 593), (574, 573, 598, 599), (551, 550, 575, 576), (573, 572, 597, 598), (556, 555, 580, 581), (562, 561, 586, 587), (561, 560, 585, 586), (567, 566, 591, 592), (572, 571, 596, 597), (555, 554, 579, 580), (560, 559, 584, 585), (566, 565, 590, 591)])
me_grid_021.polygons.foreach_set('use_smooth', [True] * 552)
me_grid_021.polygons.foreach_set('material_index', [12, 13, 13, 13, 2, 2, 0, 12, 13, 13, 2, 0, 0, 12, 13, 2, 13, 2, 12, 12, 13, 2, 13, 2, 13, 13, 2, 2, 12, 13, 13, 13, 2, 12, 0, 0, 13, 2, 0, 12, 12, 13, 2, 13, 2, 2, 12, 13, 0, 12, 13, 13, 13, 2, 12, 12, 13, 13, 2, 0, 13, 13, 13, 2, 2, 0, 13, 13, 13, 13, 2, 0, 13, 13, 2, 13, 0, 12, 12, 13, 13, 0, 0, 13, 13, 13, 2, 2, 0, 13, 13, 13, 2, 0, 0, 13, 13, 0, 13, 13, 13, 2, 13, 0, 12, 13, 13, 13, 0, 0, 0, 13, 13, 13, 2, 0, 0, 13, 13, 2, 13, 13, 0, 13, 2, 0, 13, 13, 13, 13, 0, 0, 12, 13, 13, 13, 0, 0, 0, 13, 13, 0, 0, 13, 0, 0, 13, 13, 13, 13, 2, 0, 0, 13, 13, 13, 13, 0, 12, 12, 13, 13, 0, 0, 13, 13, 13, 0, 13, 13, 13, 13, 0, 0, 0, 13, 13, 13, 13, 0, 12, 12, 13, 13, 0, 0, 13, 13, 13, 0, 0, 0, 13, 0, 0, 0, 13, 13, 13, 0, 13, 0, 13, 12, 13, 13, 0, 12, 13, 13, 13, 0, 0, 0, 13, 13, 0, 13, 13, 0, 13, 0, 13, 12, 13, 0, 13, 0, 12, 13, 13, 13, 0, 0, 12, 13, 13, 13, 0, 12, 13, 0, 0, 13, 13, 13, 0, 13, 0, 0, 12, 13, 13, 13, 0, 0, 12, 13, 13, 13, 0, 12, 12, 13, 12, 13, 13, 13, 0, 0, 0, 13, 13, 13, 13, 0, 0, 0, 12, 13, 13, 13, 0, 12, 12, 13, 13, 0, 13, 13, 0, 0, 12, 13, 13, 13, 0, 0, 0, 12, 13, 13, 0, 13, 0, 12, 12, 13, 13, 0, 12, 13, 0, 11, 13, 13, 13, 0, 11, 11, 13, 13, 0, 13, 11, 11, 12, 13, 0, 13, 11, 12, 13, 13, 13, 11, 11, 11, 13, 13, 11, 11, 13, 11, 13, 11, 0, 11, 11, 13, 13, 13, 0, 11, 11, 11, 13, 13, 13, 11, 13, 11, 11, 13, 11, 13, 11, 11, 11, 11, 13, 13, 11, 11, 11, 11, 13, 13, 11, 13, 11, 11, 11, 13, 11, 11, 11, 13, 11, 11, 11, 11, 13, 13, 11, 11, 11, 11, 13, 11, 13, 11, 11, 11, 11, 11, 13, 11, 11, 13, 11, 11, 11, 11, 13, 13, 11, 11, 11, 11, 11, 11, 11, 11, 11, 11, 11, 13, 11, 11, 11, 11, 11, 11, 11, 13, 13, 11, 11, 11, 11, 11, 11, 11, 11, 11, 11, 11, 11, 11, 11, 11, 11, 13, 11, 11, 11, 13, 11, 13, 11, 11, 11, 11, 13, 11, 11, 11, 11, 11, 11, 11, 11, 11, 11, 11, 11, 11, 11, 11, 11, 11, 11, 11, 11, 11, 11, 13, 11, 11, 11, 11, 11, 13, 11, 11, 11, 11, 13, 11, 11, 11, 11, 11, 11, 11, 11, 11, 11, 11, 11, 11, 11, 11, 13, 11, 11, 11, 11, 11, 13, 11, 11, 11, 11, 11, 11, 11, 11, 11, 11, 11, 11, 11, 11, 11, 11, 11, 11, 11, 11, 13, 11, 13, 11, 11, 11, 11, 11, 11, 11, 11])
me_grid_021.materials.append(mat_grass_grass0_jm3)
me_grid_021.materials.append(mat_grass_grass1_jm3)
me_grid_021.materials.append(mat_mud_mud1_j3m)
me_grid_021.materials.append(mat_sand_sand0_jm3)
me_grid_021.materials.append(mat_grass_grass2_jm3)
me_grid_021.materials.append(mat_snow_snow1_jm3)
me_grid_021.materials.append(mat_stone_stone0_jm3)
me_grid_021.materials.append(mat_snow_snow0_jm3)
me_grid_021.materials.append(mat_stone_stone1_jm3)
me_grid_021.materials.append(mat_stone_stone2_jm3)
me_grid_021.materials.append(mat_grass_grass3_jm3)
me_grid_021.materials.append(mat_dirt_dirt02_jm3)
me_grid_021.materials.append(mat_marmor_marmor1_jm3)
me_grid_021.materials.append(mat_sand_sand2_jm3)
me_grid_021.use_remesh_preserve_volume = False
me_grid_021.use_remesh_preserve_attributes = False
me_grid_021.use_mirror_vertex_groups = False
me_grid_021.update()

# ---- objects
ob_grid_021 = bpy.data.objects.new('Grid.021', me_grid_021)

# ---- transforms, parenting, visibility, modifiers, constraints
ob_grid_021.location = (0.0, 0.0, 0.0)
ob_grid_021.lineart.crease_threshold = 0.0
_vg = ob_grid_021.vertex_groups.new(name='Wald')

# ---- collection membership
col_collection_1.objects.link(ob_grid_021)

# ---- scene / render settings (as saved in the file)
scene.frame_start = 1; scene.frame_end = 250; scene.frame_set(0)
scene.render.engine = 'BLENDER_EEVEE_NEXT'
scene.render.resolution_percentage = 50
scene.render.dither_intensity = 0.0
scene.cycles.use_denoising = False
scene.cycles.samples = 10
scene.cycles.sampling_pattern = 'TABULATED_SOBOL'
scene.cycles.light_sampling_threshold = 0.0
scene.cycles.use_adaptive_sampling = False
scene.cycles.use_light_tree = False
scene.cycles.blur_glossy = 0.0
scene.cycles.volume_bounces = 1
scene.cycles.pixel_filter_type = 'GAUSSIAN'
scene.cycles.sample_clamp_indirect = 0.0
scene.view_settings.view_transform = 'Standard'
bpy.context.view_layer.update()

# ---- added for rendering (the .blend has no active camera): camera
cam_auto = bpy.data.cameras.new('AutoCamera')
cam_auto.lens = 50.0
cam_auto.sensor_width = 36.0
cam_auto.clip_end = 4139.59
ob_auto_camera = bpy.data.objects.new('AutoCamera', cam_auto)
scene.collection.objects.link(ob_auto_camera)
ob_auto_camera.location = (235.875, -283.05, 188.7)
ob_auto_camera.rotation_euler = (1.09748, -7.21219e-08, 0.694738)
scene.camera = ob_auto_camera
bpy.context.view_layer.update()
